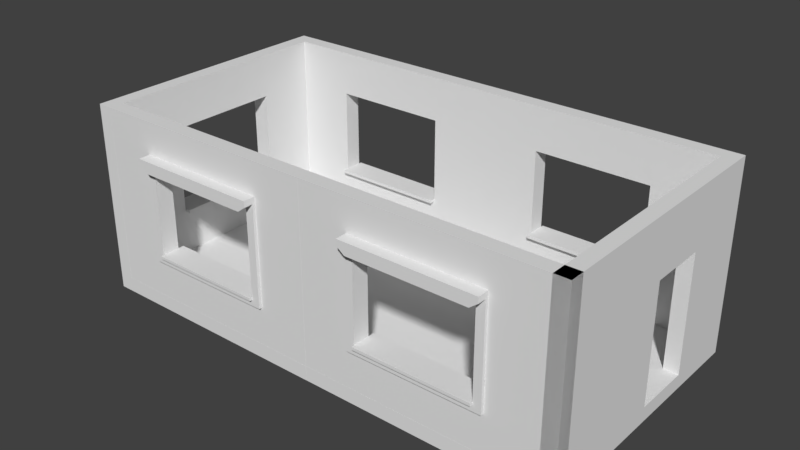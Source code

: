 # Source: RoomTest.blend  (saved by Blender 2.78.0; exported with 4.5.12 LTS)
import bpy
from mathutils import Matrix  # noqa: F401  (used for matrix-valued properties, if any)

bpy.ops.wm.read_factory_settings(use_empty=True)
scene = bpy.context.scene
scene.name = 'Scene'

# ---- collections
col_collection_1 = bpy.data.collections.new('Collection 1'); scene.collection.children.link(col_collection_1)

# ---- world
world_world = bpy.data.worlds.new('World'); scene.world = world_world
world_world.color = (0.05088, 0.05088, 0.05088)
world_world.use_sun_shadow = False
world_world.sun_shadow_jitter_overblur = 0.0
world_world.cycles.sampling_method = 'MANUAL'

# ---- meshes
me_cube_012 = bpy.data.meshes.new('Cube.012')
me_cube_012.from_pydata([(0.0, 0.0, 0.0), (0.0, 0.0, 0.25), (0.0, 4.0, 0.0), (0.0, 4.0, 0.25), (0.25, 0.0, 0.0), (0.25, 0.0, 0.25), (0.25, 4.0, 0.0), (0.25, 4.0, 0.25)], [], [(0, 1, 3, 2), (2, 3, 7, 6), (6, 7, 5, 4), (4, 5, 1, 0), (2, 6, 4, 0), (7, 3, 1, 5)])
me_cube_012.use_remesh_preserve_volume = False
me_cube_012.use_remesh_preserve_attributes = False
me_cube_012.use_mirror_vertex_groups = False
me_cube_012.update()
me_cube_011 = bpy.data.meshes.new('Cube.011')
me_cube_011.from_pydata([(0.0, 0.0, 0.0), (0.0, 0.0, 0.25), (0.0, 4.0, 0.0), (0.0, 4.0, 0.25), (0.25, 0.0, 0.0), (0.25, 0.0, 0.25), (0.25, 4.0, 0.0), (0.25, 4.0, 0.25)], [], [(0, 1, 3, 2), (2, 3, 7, 6), (6, 7, 5, 4), (4, 5, 1, 0), (2, 6, 4, 0), (7, 3, 1, 5)])
me_cube_011.use_remesh_preserve_volume = False
me_cube_011.use_remesh_preserve_attributes = False
me_cube_011.use_mirror_vertex_groups = False
me_cube_011.update()
me_cube_008 = bpy.data.meshes.new('Cube.008')
me_cube_008.from_pydata([(0.0, 0.0, 0.0), (0.0, 0.0, 0.25), (0.0, 4.0, 0.0), (0.0, 4.0, 0.25), (0.25, 0.0, 0.0), (0.25, 0.0, 0.25), (0.25, 4.0, 0.0), (0.25, 4.0, 0.25)], [], [(0, 1, 3, 2), (2, 3, 7, 6), (6, 7, 5, 4), (4, 5, 1, 0), (2, 6, 4, 0), (7, 3, 1, 5)])
me_cube_008.use_remesh_preserve_volume = False
me_cube_008.use_remesh_preserve_attributes = False
me_cube_008.use_mirror_vertex_groups = False
me_cube_008.update()
me_cube_007 = bpy.data.meshes.new('Cube.007')
me_cube_007.from_pydata([(0.0, 0.0, 0.0), (0.0, 0.0, 0.25), (0.0, 4.0, 0.0), (0.0, 4.0, 0.25), (0.25, 0.0, 0.0), (0.25, 0.0, 0.25), (0.25, 4.0, 0.0), (0.25, 4.0, 0.25)], [], [(0, 1, 3, 2), (2, 3, 7, 6), (6, 7, 5, 4), (4, 5, 1, 0), (2, 6, 4, 0), (7, 3, 1, 5)])
me_cube_007.use_remesh_preserve_volume = False
me_cube_007.use_remesh_preserve_attributes = False
me_cube_007.use_mirror_vertex_groups = False
me_cube_007.update()
me_cube_006 = bpy.data.meshes.new('Cube.006')
me_cube_006.from_pydata([(0.0, 0.0, 0.0), (0.0, 0.0, 0.25), (0.0, 4.0, 0.0), (0.0, 4.0, 0.25), (0.25, 0.0, 0.0), (0.25, 0.0, 0.25), (0.25, 4.0, 0.0), (0.25, 4.0, 0.25)], [], [(0, 1, 3, 2), (2, 3, 7, 6), (6, 7, 5, 4), (4, 5, 1, 0), (2, 6, 4, 0), (7, 3, 1, 5)])
me_cube_006.use_remesh_preserve_volume = False
me_cube_006.use_remesh_preserve_attributes = False
me_cube_006.use_mirror_vertex_groups = False
me_cube_006.update()
me_cube_005 = bpy.data.meshes.new('Cube.005')
me_cube_005.from_pydata([(0.0, 0.0, 0.0), (0.0, 0.0, 0.25), (0.0, 0.25, 0.0), (0.0, 0.25, 0.25), (0.25, 0.0, 0.0), (0.25, 0.0, 0.25), (0.25, 0.25, 0.0), (0.25, 0.25, 0.25), (0.0, 0.0, 3.0), (0.0, 0.25, 3.0), (0.25, 0.25, 3.0), (0.25, 0.0, 3.0), (0.0, 0.25, -0.25), (0.0, 0.0, -0.25), (0.25, 0.25, -0.25), (0.25, 0.0, -0.25)], [], [(0, 1, 3, 2), (2, 3, 7, 6), (6, 7, 5, 4), (4, 5, 1, 0), (6, 4, 15, 14), (7, 3, 9, 10), (10, 9, 8, 11), (5, 7, 10, 11), (3, 1, 8, 9), (1, 5, 11, 8), (12, 14, 15, 13), (4, 0, 13, 15), (2, 6, 14, 12), (0, 2, 12, 13)])
me_cube_005.use_remesh_preserve_volume = False
me_cube_005.use_remesh_preserve_attributes = False
me_cube_005.use_mirror_vertex_groups = False
me_cube_005.update()
me_cube_004 = bpy.data.meshes.new('Cube.004')
me_cube_004.from_pydata([(0.0, 0.0, 0.0), (0.0, 0.0, 0.25), (0.0, 0.25, 0.0), (0.0, 0.25, 0.25), (0.25, 0.0, 0.0), (0.25, 0.0, 0.25), (0.25, 0.25, 0.0), (0.25, 0.25, 0.25), (0.0, 0.0, 3.0), (0.0, 0.25, 3.0), (0.25, 0.25, 3.0), (0.25, 0.0, 3.0), (0.0, 0.25, -0.25), (0.0, 0.0, -0.25), (0.25, 0.25, -0.25), (0.25, 0.0, -0.25)], [], [(0, 1, 3, 2), (2, 3, 7, 6), (6, 7, 5, 4), (4, 5, 1, 0), (6, 4, 15, 14), (7, 3, 9, 10), (10, 9, 8, 11), (5, 7, 10, 11), (3, 1, 8, 9), (1, 5, 11, 8), (12, 14, 15, 13), (4, 0, 13, 15), (2, 6, 14, 12), (0, 2, 12, 13)])
me_cube_004.use_remesh_preserve_volume = False
me_cube_004.use_remesh_preserve_attributes = False
me_cube_004.use_mirror_vertex_groups = False
me_cube_004.update()
me_cube_003 = bpy.data.meshes.new('Cube.003')
me_cube_003.from_pydata([(0.0, 0.0, 0.0), (0.0, 0.0, 0.25), (0.0, 0.25, 0.0), (0.0, 0.25, 0.25), (0.25, 0.0, 0.0), (0.25, 0.0, 0.25), (0.25, 0.25, 0.0), (0.25, 0.25, 0.25), (0.0, 0.0, 3.0), (0.0, 0.25, 3.0), (0.25, 0.25, 3.0), (0.25, 0.0, 3.0), (0.0, 0.25, -0.25), (0.0, 0.0, -0.25), (0.25, 0.25, -0.25), (0.25, 0.0, -0.25)], [], [(0, 1, 3, 2), (2, 3, 7, 6), (6, 7, 5, 4), (4, 5, 1, 0), (6, 4, 15, 14), (7, 3, 9, 10), (10, 9, 8, 11), (5, 7, 10, 11), (3, 1, 8, 9), (1, 5, 11, 8), (12, 14, 15, 13), (4, 0, 13, 15), (2, 6, 14, 12), (0, 2, 12, 13)])
me_cube_003.use_remesh_preserve_volume = False
me_cube_003.use_remesh_preserve_attributes = False
me_cube_003.use_mirror_vertex_groups = False
me_cube_003.update()
me_cube_002 = bpy.data.meshes.new('Cube.002')
me_cube_002.from_pydata([(0.0, 0.0, 0.0), (0.0, 0.0, 0.25), (0.0, 0.25, 0.0), (0.0, 0.25, 0.25), (0.25, 0.0, 0.0), (0.25, 0.0, 0.25), (0.25, 0.25, 0.0), (0.25, 0.25, 0.25), (0.0, 0.0, 3.0), (0.0, 0.25, 3.0), (0.25, 0.25, 3.0), (0.25, 0.0, 3.0), (0.0, 0.25, -0.25), (0.0, 0.0, -0.25), (0.25, 0.25, -0.25), (0.25, 0.0, -0.25)], [], [(0, 1, 3, 2), (2, 3, 7, 6), (6, 7, 5, 4), (4, 5, 1, 0), (6, 4, 15, 14), (7, 3, 9, 10), (10, 9, 8, 11), (5, 7, 10, 11), (3, 1, 8, 9), (1, 5, 11, 8), (12, 14, 15, 13), (4, 0, 13, 15), (2, 6, 14, 12), (0, 2, 12, 13)])
me_cube_002.use_remesh_preserve_volume = False
me_cube_002.use_remesh_preserve_attributes = False
me_cube_002.use_mirror_vertex_groups = False
me_cube_002.update()
me_cube_001 = bpy.data.meshes.new('Cube.001')
me_cube_001.from_pydata([(0.0, 0.0, 0.0), (0.0, 0.0, 0.25), (0.0, 0.25, 0.0), (0.0, 0.25, 0.25), (0.25, 0.0, 0.0), (0.25, 0.0, 0.25), (0.25, 0.25, 0.0), (0.25, 0.25, 0.25), (0.0, 0.0, 3.0), (0.0, 0.25, 3.0), (0.25, 0.25, 3.0), (0.25, 0.0, 3.0), (0.0, 0.25, -0.25), (0.0, 0.0, -0.25), (0.25, 0.25, -0.25), (0.25, 0.0, -0.25)], [], [(0, 1, 3, 2), (2, 3, 7, 6), (6, 7, 5, 4), (4, 5, 1, 0), (6, 4, 15, 14), (7, 3, 9, 10), (10, 9, 8, 11), (5, 7, 10, 11), (3, 1, 8, 9), (1, 5, 11, 8), (12, 14, 15, 13), (4, 0, 13, 15), (2, 6, 14, 12), (0, 2, 12, 13)])
me_cube_001.use_remesh_preserve_volume = False
me_cube_001.use_remesh_preserve_attributes = False
me_cube_001.use_mirror_vertex_groups = False
me_cube_001.update()
me_cube_009 = bpy.data.meshes.new('Cube.009')
me_cube_009.from_pydata([(0.0, 0.0, 0.0), (0.0, 0.0, 0.25), (0.0, 4.0, 0.0), (0.0, 4.0, 0.25), (0.25, 0.0, 0.0), (0.25, 0.0, 0.25), (0.25, 4.0, 0.0), (0.25, 4.0, 0.25)], [], [(0, 1, 3, 2), (2, 3, 7, 6), (6, 7, 5, 4), (4, 5, 1, 0), (2, 6, 4, 0), (7, 3, 1, 5)])
me_cube_009.use_remesh_preserve_volume = False
me_cube_009.use_remesh_preserve_attributes = False
me_cube_009.use_mirror_vertex_groups = False
me_cube_009.update()
me_vert_013 = bpy.data.meshes.new('Vert.013')
me_vert_013.from_pydata([(0.0, 0.0, 0.0), (0.0, -4.0, 0.0), (-3.0, -4.0, 0.0), (-3.0, 0.0, 0.0), (0.0, -1.0, 0.0), (0.0, -2.0, 0.0), (0.0, -3.0, 0.0), (-3.0, -3.0, 0.0), (-3.0, -2.0, 0.0), (-3.0, -1.0, 0.0), (-0.75, -4.0, 0.0), (-1.5, -4.0, 0.0), (-2.25, -4.0, 0.0), (-2.25, 0.0, 0.0), (-1.5, 0.0, 0.0), (-0.75, 0.0, 0.0), (-0.75, -1.0, 0.0), (-0.75, -2.0, 0.0), (-0.75, -3.0, 0.0), (-1.5, -1.0, 0.0), (0.0, -3.0, 0.25), (-1.5, -3.0, 0.0), (-2.25, -1.0, 0.0), (-2.25, -2.0, 0.0), (-2.25, -3.0, 0.0), (0.0, -4.0, 0.25), (-3.0, -1.0, 0.25), (-3.0, 0.0, 0.25), (-2.25, -4.0, 0.25), (-3.0, -4.0, 0.25), (-0.75, 0.0, 0.25), (0.0, 0.0, 0.25), (0.0, -1.0, 0.25), (0.0, -2.0, 0.25), (-3.0, -3.0, 0.25), (-3.0, -2.0, 0.25), (-0.75, -4.0, 0.25), (-1.5, -4.0, 0.25), (-2.25, 0.0, 0.25), (-1.5, 0.0, 0.25), (-0.75, -3.0, 0.25), (-0.75, -1.0, 0.25), (-0.75, -2.0, 0.25), (-1.5, -3.0, 0.25), (-1.5, -1.0, 0.25), (-2.25, -3.0, 0.25), (-2.25, -1.0, 0.25), (-2.25, -2.0, 0.25), (-0.6451, -3.14, 0.25), (-0.6451, -0.8601, 0.25), (-0.6451, -2.0, 0.25), (-1.5, -3.14, 0.25), (-1.5, -0.8601, 0.25), (-2.355, -3.14, 0.25), (-2.355, -0.8601, 0.25), (-2.355, -2.0, 0.25), (-0.6451, -3.14, 0.3), (-0.6451, -0.8601, 0.3), (-0.6451, -2.0, 0.3), (-1.5, -3.14, 0.3), (-1.5, -0.8601, 0.3), (-2.355, -3.14, 0.3), (-2.355, -0.8601, 0.3), (-2.355, -2.0, 0.3), (-0.75, -3.0, 0.3), (-0.75, -1.0, 0.3), (-2.25, -3.0, 0.3), (-2.25, -1.0, 0.3), (-0.8, -1.0, 0.0), (-0.8, -2.0, 0.0), (-0.8, -3.0, 0.0), (-0.8, -1.0, 0.25), (-0.8, -2.0, 0.25), (-0.8, -3.0, 0.25), (-0.75, -1.0, 0.35), (-0.75, -2.0, 0.35), (-0.75, -3.0, 0.35), (-0.8, -2.0, 0.35), (-0.8, -1.0, 0.35), (-0.8, -3.0, 0.35), (-0.75, -1.0, -0.1), (-0.75, -2.0, -0.1), (-0.75, -3.0, -0.1), (-0.8, -1.0, -0.1), (-0.8, -2.0, -0.1), (-0.8, -3.0, -0.1), (-2.355, -3.14, 0.45), (-2.25, -3.0, 0.45), (-2.355, -0.8601, 0.45), (-2.25, -1.0, 0.45), (-2.455, -0.8601, 0.25), (-2.455, -2.0, 0.25), (-2.455, -3.14, 0.25), (-2.455, -2.0, 0.3), (-2.455, -3.14, 0.3), (-2.455, -0.8601, 0.3), (-2.455, -3.14, 0.45), (-2.455, -0.8601, 0.45)], [(47, 55), (51, 43), (50, 42), (44, 52)], [(24, 12, 2, 7), (6, 1, 10, 18), (18, 10, 11, 21), (21, 11, 12, 24), (0, 4, 16, 15), (4, 5, 17, 16), (5, 6, 18, 17), (15, 16, 19, 14), (43, 45, 28, 37), (40, 43, 37, 36), (14, 19, 22, 13), (20, 40, 36, 25), (45, 34, 29, 28), (13, 22, 9, 3), (22, 23, 8, 9), (23, 24, 7, 8), (31, 30, 41, 32), (32, 41, 42, 33), (33, 42, 40, 20), (30, 39, 44, 41), (39, 38, 46, 44), (38, 27, 26, 46), (46, 26, 35, 47), (47, 35, 34, 45), (19, 16, 41, 44), (9, 8, 35, 26), (2, 12, 28, 29), (10, 1, 25, 36), (0, 15, 30, 31), (18, 40, 73, 70), (18, 21, 43, 40), (11, 10, 36, 37), (23, 22, 46, 47), (4, 0, 31, 32), (40, 42, 75, 76), (22, 19, 44, 46), (12, 11, 37, 28), (24, 23, 47, 45), (5, 4, 32, 33), (13, 3, 27, 38), (6, 5, 33, 20), (21, 24, 45, 43), (14, 13, 38, 39), (7, 2, 29, 34), (1, 6, 20, 25), (15, 14, 39, 30), (8, 7, 34, 35), (3, 9, 26, 27), (63, 62, 95, 93), (50, 49, 57, 58), (52, 54, 62, 60), (49, 52, 60, 57), (53, 61, 94, 92), (48, 50, 58, 56), (51, 59, 61, 53), (48, 56, 59, 51), (45, 46, 67, 66), (66, 64, 40, 45), (64, 65, 41, 40), (67, 46, 41, 65), (88, 62, 95, 97), (65, 57, 62, 67), (57, 65, 64, 56), (61, 56, 64, 66), (68, 69, 72, 71), (69, 70, 73, 72), (68, 16, 80, 83), (72, 73, 79, 77), (70, 69, 84, 85), (41, 16, 68, 71), (76, 75, 77, 79), (75, 74, 78, 77), (71, 72, 77, 78), (41, 71, 78, 74), (42, 41, 74, 75), (73, 40, 76, 79), (80, 81, 84, 83), (81, 82, 85, 84), (18, 70, 85, 82), (16, 17, 81, 80), (69, 68, 83, 84), (17, 18, 82, 81), (88, 86, 87, 89), (67, 62, 88, 89), (61, 66, 87, 86), (66, 67, 89, 87), (91, 93, 95, 90), (92, 94, 93, 91), (95, 94, 96, 97), (61, 63, 93, 94), (54, 55, 91, 90), (86, 88, 97, 96), (62, 54, 90, 95), (62, 61, 94, 95), (61, 86, 96, 94), (55, 53, 92, 91)])
me_vert_013.use_remesh_preserve_volume = False
me_vert_013.use_remesh_preserve_attributes = False
me_vert_013.use_mirror_vertex_groups = False
me_vert_013.update()
me_vert_012 = bpy.data.meshes.new('Vert.012')
me_vert_012.from_pydata([(0.0, 0.0, 0.0), (0.0, -4.0, 0.0), (-3.0, -4.0, 0.0), (-3.0, 0.0, 0.0), (0.0, -1.0, 0.0), (0.0, -2.0, 0.0), (0.0, -3.0, 0.0), (-3.0, -3.0, 0.0), (-3.0, -2.0, 0.0), (-3.0, -1.0, 0.0), (-0.75, -4.0, 0.0), (-1.5, -4.0, 0.0), (-2.25, -4.0, 0.0), (-2.25, 0.0, 0.0), (-1.5, 0.0, 0.0), (-0.75, 0.0, 0.0), (-0.75, -1.0, 0.0), (-0.75, -2.0, 0.0), (-0.75, -3.0, 0.0), (-1.5, -1.0, 0.0), (0.0, -3.0, 0.25), (-1.5, -3.0, 0.0), (-2.25, -1.0, 0.0), (-2.25, -2.0, 0.0), (-2.25, -3.0, 0.0), (0.0, -4.0, 0.25), (-3.0, -1.0, 0.25), (-3.0, 0.0, 0.25), (-2.25, -4.0, 0.25), (-3.0, -4.0, 0.25), (-0.75, 0.0, 0.25), (0.0, 0.0, 0.25), (0.0, -1.0, 0.25), (0.0, -2.0, 0.25), (-3.0, -3.0, 0.25), (-3.0, -2.0, 0.25), (-0.75, -4.0, 0.25), (-1.5, -4.0, 0.25), (-2.25, 0.0, 0.25), (-1.5, 0.0, 0.25), (-0.75, -3.0, 0.25), (-0.75, -1.0, 0.25), (-0.75, -2.0, 0.25), (-1.5, -3.0, 0.25), (-1.5, -1.0, 0.25), (-2.25, -3.0, 0.25), (-2.25, -1.0, 0.25), (-2.25, -2.0, 0.25), (-0.6451, -3.14, 0.25), (-0.6451, -0.8601, 0.25), (-0.6451, -2.0, 0.25), (-1.5, -3.14, 0.25), (-1.5, -0.8601, 0.25), (-2.355, -3.14, 0.25), (-2.355, -0.8601, 0.25), (-2.355, -2.0, 0.25), (-0.6451, -3.14, 0.3), (-0.6451, -0.8601, 0.3), (-0.6451, -2.0, 0.3), (-1.5, -3.14, 0.3), (-1.5, -0.8601, 0.3), (-2.355, -3.14, 0.3), (-2.355, -0.8601, 0.3), (-2.355, -2.0, 0.3), (-0.75, -3.0, 0.3), (-0.75, -1.0, 0.3), (-2.25, -3.0, 0.3), (-2.25, -1.0, 0.3), (-0.8, -1.0, 0.0), (-0.8, -2.0, 0.0), (-0.8, -3.0, 0.0), (-0.8, -1.0, 0.25), (-0.8, -2.0, 0.25), (-0.8, -3.0, 0.25), (-0.75, -1.0, 0.35), (-0.75, -2.0, 0.35), (-0.75, -3.0, 0.35), (-0.8, -2.0, 0.35), (-0.8, -1.0, 0.35), (-0.8, -3.0, 0.35), (-0.75, -1.0, -0.1), (-0.75, -2.0, -0.1), (-0.75, -3.0, -0.1), (-0.8, -1.0, -0.1), (-0.8, -2.0, -0.1), (-0.8, -3.0, -0.1), (-2.355, -3.14, 0.45), (-2.25, -3.0, 0.45), (-2.355, -0.8601, 0.45), (-2.25, -1.0, 0.45), (-2.455, -0.8601, 0.25), (-2.455, -2.0, 0.25), (-2.455, -3.14, 0.25), (-2.455, -2.0, 0.3), (-2.455, -3.14, 0.3), (-2.455, -0.8601, 0.3), (-2.455, -3.14, 0.45), (-2.455, -0.8601, 0.45)], [(47, 55), (51, 43), (50, 42), (44, 52)], [(24, 12, 2, 7), (6, 1, 10, 18), (18, 10, 11, 21), (21, 11, 12, 24), (0, 4, 16, 15), (4, 5, 17, 16), (5, 6, 18, 17), (15, 16, 19, 14), (43, 45, 28, 37), (40, 43, 37, 36), (14, 19, 22, 13), (20, 40, 36, 25), (45, 34, 29, 28), (13, 22, 9, 3), (22, 23, 8, 9), (23, 24, 7, 8), (31, 30, 41, 32), (32, 41, 42, 33), (33, 42, 40, 20), (30, 39, 44, 41), (39, 38, 46, 44), (38, 27, 26, 46), (46, 26, 35, 47), (47, 35, 34, 45), (19, 16, 41, 44), (9, 8, 35, 26), (2, 12, 28, 29), (10, 1, 25, 36), (0, 15, 30, 31), (18, 40, 73, 70), (18, 21, 43, 40), (11, 10, 36, 37), (23, 22, 46, 47), (4, 0, 31, 32), (40, 42, 75, 76), (22, 19, 44, 46), (12, 11, 37, 28), (24, 23, 47, 45), (5, 4, 32, 33), (13, 3, 27, 38), (6, 5, 33, 20), (21, 24, 45, 43), (14, 13, 38, 39), (7, 2, 29, 34), (1, 6, 20, 25), (15, 14, 39, 30), (8, 7, 34, 35), (3, 9, 26, 27), (63, 62, 95, 93), (50, 49, 57, 58), (52, 54, 62, 60), (49, 52, 60, 57), (53, 61, 94, 92), (48, 50, 58, 56), (51, 59, 61, 53), (48, 56, 59, 51), (45, 46, 67, 66), (66, 64, 40, 45), (64, 65, 41, 40), (67, 46, 41, 65), (88, 62, 95, 97), (65, 57, 62, 67), (57, 65, 64, 56), (61, 56, 64, 66), (68, 69, 72, 71), (69, 70, 73, 72), (68, 16, 80, 83), (72, 73, 79, 77), (70, 69, 84, 85), (41, 16, 68, 71), (76, 75, 77, 79), (75, 74, 78, 77), (71, 72, 77, 78), (41, 71, 78, 74), (42, 41, 74, 75), (73, 40, 76, 79), (80, 81, 84, 83), (81, 82, 85, 84), (18, 70, 85, 82), (16, 17, 81, 80), (69, 68, 83, 84), (17, 18, 82, 81), (88, 86, 87, 89), (67, 62, 88, 89), (61, 66, 87, 86), (66, 67, 89, 87), (91, 93, 95, 90), (92, 94, 93, 91), (95, 94, 96, 97), (61, 63, 93, 94), (54, 55, 91, 90), (86, 88, 97, 96), (62, 54, 90, 95), (62, 61, 94, 95), (61, 86, 96, 94), (55, 53, 92, 91)])
me_vert_012.use_remesh_preserve_volume = False
me_vert_012.use_remesh_preserve_attributes = False
me_vert_012.use_mirror_vertex_groups = False
me_vert_012.update()
me_vert_011 = bpy.data.meshes.new('Vert.011')
me_vert_011.from_pydata([(0.0, 0.0, 0.0), (0.0, -4.0, 0.0), (-3.0, -4.0, 0.0), (-3.0, 0.0, 0.0), (0.0, -1.0, 0.0), (0.0, -2.0, 0.0), (0.0, -3.0, 0.0), (-3.0, -3.0, 0.0), (-3.0, -2.0, 0.0), (-3.0, -1.0, 0.0), (-0.75, -4.0, 0.0), (-1.5, -4.0, 0.0), (-2.25, -4.0, 0.0), (-2.25, 0.0, 0.0), (-1.5, 0.0, 0.0), (-0.75, 0.0, 0.0), (-0.75, -1.0, 0.0), (-0.75, -2.0, 0.0), (-0.75, -3.0, 0.0), (-1.5, -1.0, 0.0), (0.0, -3.0, 0.25), (-1.5, -3.0, 0.0), (-2.25, -1.0, 0.0), (-2.25, -2.0, 0.0), (-2.25, -3.0, 0.0), (0.0, -4.0, 0.25), (-3.0, -1.0, 0.25), (-3.0, 0.0, 0.25), (-2.25, -4.0, 0.25), (-3.0, -4.0, 0.25), (-0.75, 0.0, 0.25), (0.0, 0.0, 0.25), (0.0, -1.0, 0.25), (0.0, -2.0, 0.25), (-3.0, -3.0, 0.25), (-3.0, -2.0, 0.25), (-0.75, -4.0, 0.25), (-1.5, -4.0, 0.25), (-2.25, 0.0, 0.25), (-1.5, 0.0, 0.25), (-0.75, -3.0, 0.25), (-0.75, -1.0, 0.25), (-0.75, -2.0, 0.25), (-1.5, -3.0, 0.25), (-1.5, -1.0, 0.25), (-2.25, -3.0, 0.25), (-2.25, -1.0, 0.25), (-2.25, -2.0, 0.25), (-0.6451, -3.14, 0.25), (-0.6451, -0.8601, 0.25), (-0.6451, -2.0, 0.25), (-1.5, -3.14, 0.25), (-1.5, -0.8601, 0.25), (-2.355, -3.14, 0.25), (-2.355, -0.8601, 0.25), (-2.355, -2.0, 0.25), (-0.6451, -3.14, 0.3), (-0.6451, -0.8601, 0.3), (-0.6451, -2.0, 0.3), (-1.5, -3.14, 0.3), (-1.5, -0.8601, 0.3), (-2.355, -3.14, 0.3), (-2.355, -0.8601, 0.3), (-2.355, -2.0, 0.3), (-0.75, -3.0, 0.3), (-0.75, -1.0, 0.3), (-2.25, -3.0, 0.3), (-2.25, -1.0, 0.3), (-0.8, -1.0, 0.0), (-0.8, -2.0, 0.0), (-0.8, -3.0, 0.0), (-0.8, -1.0, 0.25), (-0.8, -2.0, 0.25), (-0.8, -3.0, 0.25), (-0.75, -1.0, 0.35), (-0.75, -2.0, 0.35), (-0.75, -3.0, 0.35), (-0.8, -2.0, 0.35), (-0.8, -1.0, 0.35), (-0.8, -3.0, 0.35), (-0.75, -1.0, -0.1), (-0.75, -2.0, -0.1), (-0.75, -3.0, -0.1), (-0.8, -1.0, -0.1), (-0.8, -2.0, -0.1), (-0.8, -3.0, -0.1), (-2.355, -3.14, 0.45), (-2.25, -3.0, 0.45), (-2.355, -0.8601, 0.45), (-2.25, -1.0, 0.45), (-2.455, -0.8601, 0.25), (-2.455, -2.0, 0.25), (-2.455, -3.14, 0.25), (-2.455, -2.0, 0.3), (-2.455, -3.14, 0.3), (-2.455, -0.8601, 0.3), (-2.455, -3.14, 0.45), (-2.455, -0.8601, 0.45)], [(47, 55), (51, 43), (50, 42), (44, 52)], [(24, 12, 2, 7), (6, 1, 10, 18), (18, 10, 11, 21), (21, 11, 12, 24), (0, 4, 16, 15), (4, 5, 17, 16), (5, 6, 18, 17), (15, 16, 19, 14), (43, 45, 28, 37), (40, 43, 37, 36), (14, 19, 22, 13), (20, 40, 36, 25), (45, 34, 29, 28), (13, 22, 9, 3), (22, 23, 8, 9), (23, 24, 7, 8), (31, 30, 41, 32), (32, 41, 42, 33), (33, 42, 40, 20), (30, 39, 44, 41), (39, 38, 46, 44), (38, 27, 26, 46), (46, 26, 35, 47), (47, 35, 34, 45), (19, 16, 41, 44), (9, 8, 35, 26), (2, 12, 28, 29), (10, 1, 25, 36), (0, 15, 30, 31), (18, 40, 73, 70), (18, 21, 43, 40), (11, 10, 36, 37), (23, 22, 46, 47), (4, 0, 31, 32), (40, 42, 75, 76), (22, 19, 44, 46), (12, 11, 37, 28), (24, 23, 47, 45), (5, 4, 32, 33), (13, 3, 27, 38), (6, 5, 33, 20), (21, 24, 45, 43), (14, 13, 38, 39), (7, 2, 29, 34), (1, 6, 20, 25), (15, 14, 39, 30), (8, 7, 34, 35), (3, 9, 26, 27), (63, 62, 95, 93), (50, 49, 57, 58), (52, 54, 62, 60), (49, 52, 60, 57), (53, 61, 94, 92), (48, 50, 58, 56), (51, 59, 61, 53), (48, 56, 59, 51), (45, 46, 67, 66), (66, 64, 40, 45), (64, 65, 41, 40), (67, 46, 41, 65), (88, 62, 95, 97), (65, 57, 62, 67), (57, 65, 64, 56), (61, 56, 64, 66), (68, 69, 72, 71), (69, 70, 73, 72), (68, 16, 80, 83), (72, 73, 79, 77), (70, 69, 84, 85), (41, 16, 68, 71), (76, 75, 77, 79), (75, 74, 78, 77), (71, 72, 77, 78), (41, 71, 78, 74), (42, 41, 74, 75), (73, 40, 76, 79), (80, 81, 84, 83), (81, 82, 85, 84), (18, 70, 85, 82), (16, 17, 81, 80), (69, 68, 83, 84), (17, 18, 82, 81), (88, 86, 87, 89), (67, 62, 88, 89), (61, 66, 87, 86), (66, 67, 89, 87), (91, 93, 95, 90), (92, 94, 93, 91), (95, 94, 96, 97), (61, 63, 93, 94), (54, 55, 91, 90), (86, 88, 97, 96), (62, 54, 90, 95), (62, 61, 94, 95), (61, 86, 96, 94), (55, 53, 92, 91)])
me_vert_011.use_remesh_preserve_volume = False
me_vert_011.use_remesh_preserve_attributes = False
me_vert_011.use_mirror_vertex_groups = False
me_vert_011.update()
me_vert_010 = bpy.data.meshes.new('Vert.010')
me_vert_010.from_pydata([(0.0, 0.0, 0.0), (0.0, -4.0, 0.0), (-3.0, -4.0, 0.0), (-3.0, 0.0, 0.0), (0.0, -1.0, 0.0), (0.0, -2.0, 0.0), (0.0, -3.0, 0.0), (-3.0, -3.0, 0.0), (-3.0, -2.0, 0.0), (-3.0, -1.0, 0.0), (-0.75, -4.0, 0.0), (-1.5, -4.0, 0.0), (-2.25, -4.0, 0.0), (-2.25, 0.0, 0.0), (-1.5, 0.0, 0.0), (-0.75, 0.0, 0.0), (-0.75, -1.0, 0.0), (-0.75, -2.0, 0.0), (-0.75, -3.0, 0.0), (-1.5, -1.0, 0.0), (0.0, -3.0, 0.25), (-1.5, -3.0, 0.0), (-2.25, -1.0, 0.0), (-2.25, -2.0, 0.0), (-2.25, -3.0, 0.0), (0.0, -4.0, 0.25), (-3.0, -1.0, 0.25), (-3.0, 0.0, 0.25), (-2.25, -4.0, 0.25), (-3.0, -4.0, 0.25), (-0.75, 0.0, 0.25), (0.0, 0.0, 0.25), (0.0, -1.0, 0.25), (0.0, -2.0, 0.25), (-3.0, -3.0, 0.25), (-3.0, -2.0, 0.25), (-0.75, -4.0, 0.25), (-1.5, -4.0, 0.25), (-2.25, 0.0, 0.25), (-1.5, 0.0, 0.25), (-0.75, -3.0, 0.25), (-0.75, -1.0, 0.25), (-0.75, -2.0, 0.25), (-1.5, -3.0, 0.25), (-1.5, -1.0, 0.25), (-2.25, -3.0, 0.25), (-2.25, -1.0, 0.25), (-2.25, -2.0, 0.25), (-0.6451, -3.14, 0.25), (-0.6451, -0.8601, 0.25), (-0.6451, -2.0, 0.25), (-1.5, -3.14, 0.25), (-1.5, -0.8601, 0.25), (-2.355, -3.14, 0.25), (-2.355, -0.8601, 0.25), (-2.355, -2.0, 0.25), (-0.6451, -3.14, 0.3), (-0.6451, -0.8601, 0.3), (-0.6451, -2.0, 0.3), (-1.5, -3.14, 0.3), (-1.5, -0.8601, 0.3), (-2.355, -3.14, 0.3), (-2.355, -0.8601, 0.3), (-2.355, -2.0, 0.3), (-0.75, -3.0, 0.3), (-0.75, -1.0, 0.3), (-2.25, -3.0, 0.3), (-2.25, -1.0, 0.3), (-0.8, -1.0, 0.0), (-0.8, -2.0, 0.0), (-0.8, -3.0, 0.0), (-0.8, -1.0, 0.25), (-0.8, -2.0, 0.25), (-0.8, -3.0, 0.25), (-0.75, -1.0, 0.35), (-0.75, -2.0, 0.35), (-0.75, -3.0, 0.35), (-0.8, -2.0, 0.35), (-0.8, -1.0, 0.35), (-0.8, -3.0, 0.35), (-0.75, -1.0, -0.1), (-0.75, -2.0, -0.1), (-0.75, -3.0, -0.1), (-0.8, -1.0, -0.1), (-0.8, -2.0, -0.1), (-0.8, -3.0, -0.1), (-2.355, -3.14, 0.45), (-2.25, -3.0, 0.45), (-2.355, -0.8601, 0.45), (-2.25, -1.0, 0.45), (-2.455, -0.8601, 0.25), (-2.455, -2.0, 0.25), (-2.455, -3.14, 0.25), (-2.455, -2.0, 0.3), (-2.455, -3.14, 0.3), (-2.455, -0.8601, 0.3), (-2.455, -3.14, 0.45), (-2.455, -0.8601, 0.45)], [(47, 55), (51, 43), (50, 42), (44, 52)], [(24, 12, 2, 7), (6, 1, 10, 18), (18, 10, 11, 21), (21, 11, 12, 24), (0, 4, 16, 15), (4, 5, 17, 16), (5, 6, 18, 17), (15, 16, 19, 14), (43, 45, 28, 37), (40, 43, 37, 36), (14, 19, 22, 13), (20, 40, 36, 25), (45, 34, 29, 28), (13, 22, 9, 3), (22, 23, 8, 9), (23, 24, 7, 8), (31, 30, 41, 32), (32, 41, 42, 33), (33, 42, 40, 20), (30, 39, 44, 41), (39, 38, 46, 44), (38, 27, 26, 46), (46, 26, 35, 47), (47, 35, 34, 45), (19, 16, 41, 44), (9, 8, 35, 26), (2, 12, 28, 29), (10, 1, 25, 36), (0, 15, 30, 31), (18, 40, 73, 70), (18, 21, 43, 40), (11, 10, 36, 37), (23, 22, 46, 47), (4, 0, 31, 32), (40, 42, 75, 76), (22, 19, 44, 46), (12, 11, 37, 28), (24, 23, 47, 45), (5, 4, 32, 33), (13, 3, 27, 38), (6, 5, 33, 20), (21, 24, 45, 43), (14, 13, 38, 39), (7, 2, 29, 34), (1, 6, 20, 25), (15, 14, 39, 30), (8, 7, 34, 35), (3, 9, 26, 27), (63, 62, 95, 93), (50, 49, 57, 58), (52, 54, 62, 60), (49, 52, 60, 57), (53, 61, 94, 92), (48, 50, 58, 56), (51, 59, 61, 53), (48, 56, 59, 51), (45, 46, 67, 66), (66, 64, 40, 45), (64, 65, 41, 40), (67, 46, 41, 65), (88, 62, 95, 97), (65, 57, 62, 67), (57, 65, 64, 56), (61, 56, 64, 66), (68, 69, 72, 71), (69, 70, 73, 72), (68, 16, 80, 83), (72, 73, 79, 77), (70, 69, 84, 85), (41, 16, 68, 71), (76, 75, 77, 79), (75, 74, 78, 77), (71, 72, 77, 78), (41, 71, 78, 74), (42, 41, 74, 75), (73, 40, 76, 79), (80, 81, 84, 83), (81, 82, 85, 84), (18, 70, 85, 82), (16, 17, 81, 80), (69, 68, 83, 84), (17, 18, 82, 81), (88, 86, 87, 89), (67, 62, 88, 89), (61, 66, 87, 86), (66, 67, 89, 87), (91, 93, 95, 90), (92, 94, 93, 91), (95, 94, 96, 97), (61, 63, 93, 94), (54, 55, 91, 90), (86, 88, 97, 96), (62, 54, 90, 95), (62, 61, 94, 95), (61, 86, 96, 94), (55, 53, 92, 91)])
me_vert_010.use_remesh_preserve_volume = False
me_vert_010.use_remesh_preserve_attributes = False
me_vert_010.use_mirror_vertex_groups = False
me_vert_010.update()
me_vert_009 = bpy.data.meshes.new('Vert.009')
me_vert_009.from_pydata([(0.0, 0.0, 0.0), (0.0, 2.0, 0.0), (-2.0, 2.0, 0.0), (-2.0, 0.0, 0.0), (0.0, 0.0, 0.25), (0.0, 2.0, 0.25), (-2.0, 2.0, 0.25), (-2.0, 0.0, 0.25)], [], [(1, 0, 3, 2), (5, 6, 7, 4), (3, 0, 4, 7), (1, 2, 6, 5), (2, 3, 7, 6), (0, 1, 5, 4)])
me_vert_009.use_remesh_preserve_volume = False
me_vert_009.use_remesh_preserve_attributes = False
me_vert_009.use_mirror_vertex_groups = False
me_vert_009.update()
me_vert_008 = bpy.data.meshes.new('Vert.008')
me_vert_008.from_pydata([(0.0, 0.0, 0.0), (0.0, 2.0, 0.0), (-2.0, 2.0, 0.0), (-2.0, 0.0, 0.0), (0.0, 0.0, 0.25), (0.0, 2.0, 0.25), (-2.0, 2.0, 0.25), (-2.0, 0.0, 0.25)], [], [(1, 0, 3, 2), (5, 6, 7, 4), (3, 0, 4, 7), (1, 2, 6, 5), (2, 3, 7, 6), (0, 1, 5, 4)])
me_vert_008.use_remesh_preserve_volume = False
me_vert_008.use_remesh_preserve_attributes = False
me_vert_008.use_mirror_vertex_groups = False
me_vert_008.update()
me_vert_007 = bpy.data.meshes.new('Vert.007')
me_vert_007.from_pydata([(0.0, 0.0, 0.0), (0.0, 2.0, 0.0), (-2.0, 2.0, 0.0), (-2.0, 0.0, 0.0), (0.0, 0.0, 0.25), (0.0, 2.0, 0.25), (-2.0, 2.0, 0.25), (-2.0, 0.0, 0.25)], [], [(1, 0, 3, 2), (5, 6, 7, 4), (3, 0, 4, 7), (1, 2, 6, 5), (2, 3, 7, 6), (0, 1, 5, 4)])
me_vert_007.use_remesh_preserve_volume = False
me_vert_007.use_remesh_preserve_attributes = False
me_vert_007.use_mirror_vertex_groups = False
me_vert_007.update()
me_vert_006 = bpy.data.meshes.new('Vert.006')
me_vert_006.from_pydata([(0.0, 0.0, 0.0), (0.0, 2.0, 0.0), (-2.0, 2.0, 0.0), (-2.0, 0.0, 0.0), (0.0, 0.0, 0.25), (0.0, 2.0, 0.25), (-2.0, 2.0, 0.25), (-2.0, 0.0, 0.25)], [], [(1, 0, 3, 2), (5, 6, 7, 4), (3, 0, 4, 7), (1, 2, 6, 5), (2, 3, 7, 6), (0, 1, 5, 4)])
me_vert_006.use_remesh_preserve_volume = False
me_vert_006.use_remesh_preserve_attributes = False
me_vert_006.use_mirror_vertex_groups = False
me_vert_006.update()
me_vert_005 = bpy.data.meshes.new('Vert.005')
me_vert_005.from_pydata([(0.0, 0.0, 0.0), (0.0, 2.0, 0.0), (-2.0, 2.0, 0.0), (-2.0, 0.0, 0.0), (0.0, 0.0, 0.25), (0.0, 2.0, 0.25), (-2.0, 2.0, 0.25), (-2.0, 0.0, 0.25)], [], [(1, 0, 3, 2), (5, 6, 7, 4), (3, 0, 4, 7), (1, 2, 6, 5), (2, 3, 7, 6), (0, 1, 5, 4)])
me_vert_005.use_remesh_preserve_volume = False
me_vert_005.use_remesh_preserve_attributes = False
me_vert_005.use_mirror_vertex_groups = False
me_vert_005.update()
me_vert_004 = bpy.data.meshes.new('Vert.004')
me_vert_004.from_pydata([(0.0, 0.0, 0.0), (0.0, 2.0, 0.0), (-2.0, 2.0, 0.0), (-2.0, 0.0, 0.0), (0.0, 0.0, 0.25), (0.0, 2.0, 0.25), (-2.0, 2.0, 0.25), (-2.0, 0.0, 0.25)], [], [(1, 0, 3, 2), (5, 6, 7, 4), (3, 0, 4, 7), (1, 2, 6, 5), (2, 3, 7, 6), (0, 1, 5, 4)])
me_vert_004.use_remesh_preserve_volume = False
me_vert_004.use_remesh_preserve_attributes = False
me_vert_004.use_mirror_vertex_groups = False
me_vert_004.update()
me_vert = bpy.data.meshes.new('Vert')
me_vert.from_pydata([(0.0, 0.0, 0.0), (-2.0, -1.0, 0.0), (0.0, -1.0, 0.0), (0.0, -1.0, 0.0), (-2.0, -1.0, 0.0), (-2.0, -2.0, 0.0), (0.0, -2.0, 0.0), (0.0, -4.0, 0.0), (-3.0, -4.0, 0.0), (-3.0, 0.0, 0.0), (0.0, 0.0, 0.0), (-2.0, -2.0, 0.0), (0.0, -2.0, 0.0), (0.0, -4.0, 0.0), (-3.0, -4.0, 0.0), (-3.0, 0.0, 0.0), (-2.0, -1.0, 0.25), (0.0, -1.0, 0.25), (0.0, 0.0, 0.25), (-2.0, -2.0, 0.25), (0.0, -2.0, 0.25), (0.0, -4.0, 0.25), (-3.0, -4.0, 0.25), (-3.0, 0.0, 0.25)], [], [(4, 5, 6, 7, 8, 9, 0, 2), (1, 3, 17, 16), (8, 7, 13, 14), (6, 5, 11, 12), (0, 9, 15, 10), (2, 0, 10, 3), (9, 8, 14, 15), (7, 6, 12, 13), (5, 4, 1, 11), (4, 2, 3, 1), (16, 17, 18, 23, 22, 21, 20, 19), (12, 11, 19, 20), (14, 13, 21, 22), (10, 15, 23, 18), (3, 10, 18, 17), (13, 12, 20, 21), (15, 14, 22, 23), (11, 1, 16, 19)])
me_vert.use_remesh_preserve_volume = False
me_vert.use_remesh_preserve_attributes = False
me_vert.use_mirror_vertex_groups = False
me_vert.update()
me_vert_003 = bpy.data.meshes.new('Vert.003')
me_vert_003.from_pydata([(0.0, 0.0, 0.0), (0.0, 2.0, 0.0), (-2.0, 2.0, 0.0), (-2.0, 0.0, 0.0), (0.0, 0.0, 0.25), (0.0, 2.0, 0.25), (-2.0, 2.0, 0.25), (-2.0, 0.0, 0.25)], [], [(1, 0, 3, 2), (5, 6, 7, 4), (3, 0, 4, 7), (1, 2, 6, 5), (2, 3, 7, 6), (0, 1, 5, 4)])
me_vert_003.use_remesh_preserve_volume = False
me_vert_003.use_remesh_preserve_attributes = False
me_vert_003.use_mirror_vertex_groups = False
me_vert_003.update()
me_vert_002 = bpy.data.meshes.new('Vert.002')
me_vert_002.from_pydata([(0.0, 0.0, 0.0), (0.0, 2.0, 0.0), (-2.0, 2.0, 0.0), (-2.0, 0.0, 0.0), (0.0, 0.0, 0.25), (0.0, 2.0, 0.25), (-2.0, 2.0, 0.25), (-2.0, 0.0, 0.25)], [], [(1, 0, 3, 2), (5, 6, 7, 4), (3, 0, 4, 7), (1, 2, 6, 5), (2, 3, 7, 6), (0, 1, 5, 4)])
me_vert_002.use_remesh_preserve_volume = False
me_vert_002.use_remesh_preserve_attributes = False
me_vert_002.use_mirror_vertex_groups = False
me_vert_002.update()
me_vert_001 = bpy.data.meshes.new('Vert.001')
me_vert_001.from_pydata([(0.0, 0.0, 0.0), (0.0, -4.0, 0.0), (-3.0, -4.0, 0.0), (-3.0, 0.0, 0.0), (0.0, -1.0, 0.0), (0.0, -2.0, 0.0), (0.0, -3.0, 0.0), (-3.0, -3.0, 0.0), (-3.0, -2.0, 0.0), (-3.0, -1.0, 0.0), (-0.75, -4.0, 0.0), (-1.5, -4.0, 0.0), (-2.25, -4.0, 0.0), (-2.25, 0.0, 0.0), (-1.5, 0.0, 0.0), (-0.75, 0.0, 0.0), (-0.75, -1.0, 0.0), (-0.75, -2.0, 0.0), (-0.75, -3.0, 0.0), (-1.5, -1.0, 0.0), (0.0, -3.0, 0.25), (-1.5, -3.0, 0.0), (-2.25, -1.0, 0.0), (-2.25, -2.0, 0.0), (-2.25, -3.0, 0.0), (0.0, -4.0, 0.25), (-3.0, -1.0, 0.25), (-3.0, 0.0, 0.25), (-2.25, -4.0, 0.25), (-3.0, -4.0, 0.25), (-0.75, 0.0, 0.25), (0.0, 0.0, 0.25), (0.0, -1.0, 0.25), (0.0, -2.0, 0.25), (-3.0, -3.0, 0.25), (-3.0, -2.0, 0.25), (-0.75, -4.0, 0.25), (-1.5, -4.0, 0.25), (-2.25, 0.0, 0.25), (-1.5, 0.0, 0.25), (-0.75, -3.0, 0.25), (-0.75, -1.0, 0.25), (-0.75, -2.0, 0.25), (-1.5, -3.0, 0.25), (-1.5, -1.0, 0.25), (-2.25, -3.0, 0.25), (-2.25, -1.0, 0.25), (-2.25, -2.0, 0.25), (-0.6451, -3.14, 0.25), (-0.6451, -0.8601, 0.25), (-0.6451, -2.0, 0.25), (-1.5, -3.14, 0.25), (-1.5, -0.8601, 0.25), (-2.355, -3.14, 0.25), (-2.355, -0.8601, 0.25), (-2.355, -2.0, 0.25), (-0.6451, -3.14, 0.3), (-0.6451, -0.8601, 0.3), (-0.6451, -2.0, 0.3), (-1.5, -3.14, 0.3), (-1.5, -0.8601, 0.3), (-2.355, -3.14, 0.3), (-2.355, -0.8601, 0.3), (-2.355, -2.0, 0.3), (-0.75, -3.0, 0.3), (-0.75, -1.0, 0.3), (-2.25, -3.0, 0.3), (-2.25, -1.0, 0.3), (-0.8, -1.0, 0.0), (-0.8, -2.0, 0.0), (-0.8, -3.0, 0.0), (-0.8, -1.0, 0.25), (-0.8, -2.0, 0.25), (-0.8, -3.0, 0.25), (-0.75, -1.0, 0.35), (-0.75, -2.0, 0.35), (-0.75, -3.0, 0.35), (-0.8, -2.0, 0.35), (-0.8, -1.0, 0.35), (-0.8, -3.0, 0.35), (-0.75, -1.0, -0.1), (-0.75, -2.0, -0.1), (-0.75, -3.0, -0.1), (-0.8, -1.0, -0.1), (-0.8, -2.0, -0.1), (-0.8, -3.0, -0.1), (-2.355, -3.14, 0.45), (-2.25, -3.0, 0.45), (-2.355, -0.8601, 0.45), (-2.25, -1.0, 0.45), (-2.455, -0.8601, 0.25), (-2.455, -2.0, 0.25), (-2.455, -3.14, 0.25), (-2.455, -2.0, 0.3), (-2.455, -3.14, 0.3), (-2.455, -0.8601, 0.3), (-2.455, -3.14, 0.45), (-2.455, -0.8601, 0.45)], [(47, 55), (51, 43), (50, 42), (44, 52)], [(24, 12, 2, 7), (6, 1, 10, 18), (18, 10, 11, 21), (21, 11, 12, 24), (0, 4, 16, 15), (4, 5, 17, 16), (5, 6, 18, 17), (15, 16, 19, 14), (43, 45, 28, 37), (40, 43, 37, 36), (14, 19, 22, 13), (20, 40, 36, 25), (45, 34, 29, 28), (13, 22, 9, 3), (22, 23, 8, 9), (23, 24, 7, 8), (31, 30, 41, 32), (32, 41, 42, 33), (33, 42, 40, 20), (30, 39, 44, 41), (39, 38, 46, 44), (38, 27, 26, 46), (46, 26, 35, 47), (47, 35, 34, 45), (19, 16, 41, 44), (9, 8, 35, 26), (2, 12, 28, 29), (10, 1, 25, 36), (0, 15, 30, 31), (18, 40, 73, 70), (18, 21, 43, 40), (11, 10, 36, 37), (23, 22, 46, 47), (4, 0, 31, 32), (40, 42, 75, 76), (22, 19, 44, 46), (12, 11, 37, 28), (24, 23, 47, 45), (5, 4, 32, 33), (13, 3, 27, 38), (6, 5, 33, 20), (21, 24, 45, 43), (14, 13, 38, 39), (7, 2, 29, 34), (1, 6, 20, 25), (15, 14, 39, 30), (8, 7, 34, 35), (3, 9, 26, 27), (63, 62, 95, 93), (50, 49, 57, 58), (52, 54, 62, 60), (49, 52, 60, 57), (53, 61, 94, 92), (48, 50, 58, 56), (51, 59, 61, 53), (48, 56, 59, 51), (45, 46, 67, 66), (66, 64, 40, 45), (64, 65, 41, 40), (67, 46, 41, 65), (88, 62, 95, 97), (65, 57, 62, 67), (57, 65, 64, 56), (61, 56, 64, 66), (68, 69, 72, 71), (69, 70, 73, 72), (68, 16, 80, 83), (72, 73, 79, 77), (70, 69, 84, 85), (41, 16, 68, 71), (76, 75, 77, 79), (75, 74, 78, 77), (71, 72, 77, 78), (41, 71, 78, 74), (42, 41, 74, 75), (73, 40, 76, 79), (80, 81, 84, 83), (81, 82, 85, 84), (18, 70, 85, 82), (16, 17, 81, 80), (69, 68, 83, 84), (17, 18, 82, 81), (88, 86, 87, 89), (67, 62, 88, 89), (61, 66, 87, 86), (66, 67, 89, 87), (91, 93, 95, 90), (92, 94, 93, 91), (95, 94, 96, 97), (61, 63, 93, 94), (54, 55, 91, 90), (86, 88, 97, 96), (62, 54, 90, 95), (62, 61, 94, 95), (61, 86, 96, 94), (55, 53, 92, 91)])
me_vert_001.use_remesh_preserve_volume = False
me_vert_001.use_remesh_preserve_attributes = False
me_vert_001.use_mirror_vertex_groups = False
me_vert_001.update()

# ---- objects
ob_empty = bpy.data.objects.new('Empty', None)
ob_cube_010 = bpy.data.objects.new('Cube.010', me_cube_012)
ob_cube_009 = bpy.data.objects.new('Cube.009', me_cube_011)
ob_cube_007 = bpy.data.objects.new('Cube.007', me_cube_008)
ob_cube_006 = bpy.data.objects.new('Cube.006', me_cube_007)
ob_cube_005 = bpy.data.objects.new('Cube.005', me_cube_006)
ob_cube_004 = bpy.data.objects.new('Cube.004', me_cube_005)
ob_cube_003 = bpy.data.objects.new('Cube.003', me_cube_004)
ob_cube_002 = bpy.data.objects.new('Cube.002', me_cube_003)
ob_cube_001 = bpy.data.objects.new('Cube.001', me_cube_002)
ob_cube = bpy.data.objects.new('Cube', me_cube_001)
ob_cube_008 = bpy.data.objects.new('Cube.008', me_cube_009)
ob_sm_wall_windowdetail_4x3x0_003 = bpy.data.objects.new('SM_Wall_WindowDetail_4x3x0.003', me_vert_013)
ob_sm_wall_windowdetail_4x3x0_002 = bpy.data.objects.new('SM_Wall_WindowDetail_4x3x0.002', me_vert_012)
ob_sm_wall_windowdetail_4x3x0_001 = bpy.data.objects.new('SM_Wall_WindowDetail_4x3x0.001', me_vert_011)
ob_sm_wall_windowdetail_4x3x0_000 = bpy.data.objects.new('SM_Wall_WindowDetail_4x3x0.000', me_vert_010)
ob_sm_eq_square_2x2x0_006 = bpy.data.objects.new('SM_EQ_Square_2x2x0.006', me_vert_009)
ob_sm_eq_square_2x2x0_005 = bpy.data.objects.new('SM_EQ_Square_2x2x0.005', me_vert_008)
ob_sm_eq_square_2x2x0_004 = bpy.data.objects.new('SM_EQ_Square_2x2x0.004', me_vert_007)
ob_sm_eq_square_2x2x0_003 = bpy.data.objects.new('SM_EQ_Square_2x2x0.003', me_vert_006)
ob_sm_eq_square_2x2x0_002 = bpy.data.objects.new('SM_EQ_Square_2x2x0.002', me_vert_005)
ob_sm_eq_square_2x2x0_001 = bpy.data.objects.new('SM_EQ_Square_2x2x0.001', me_vert_004)
ob_sm_door_wall_4x3x0_25 = bpy.data.objects.new('SM_Door_Wall_4x3x0.25', me_vert)
ob_sm_eq_square_2x2x0_000 = bpy.data.objects.new('SM_EQ_Square_2x2x0.000', me_vert_003)
ob_sm_eq_square_2x2x0_25 = bpy.data.objects.new('SM_EQ_Square_2x2x0.25', me_vert_002)
ob_sm_wall_windowdetail_4x3x0_25 = bpy.data.objects.new('SM_Wall_WindowDetail_4x3x0.25', me_vert_001)

# ---- transforms, parenting, visibility, modifiers, constraints
ob_empty.location = (-1.0, 4.0, 0.0)
ob_empty.empty_image_offset = (0.0, 0.0)
ob_empty.lineart.crease_threshold = 0.0
ob_cube_010.parent = ob_empty
ob_cube_010.matrix_parent_inverse = Matrix(((1.0, 0.0, 0.0, 1.0), (0.0, 1.0, 0.0, -5.0), (0.0, 0.0, 1.0, -0.0), (0.0, 0.0, 0.0, 1.0)))
ob_cube_010.location = (-4.0, 1.0, 0.0)
ob_cube_010.rotation_euler = (1.571, 1.571, 0.0)
ob_cube_010.lineart.crease_threshold = 0.0
ob_cube_009.parent = ob_empty
ob_cube_009.matrix_parent_inverse = Matrix(((1.0, 0.0, 0.0, 1.0), (0.0, 1.0, 0.0, -5.0), (0.0, 0.0, 1.0, -0.0), (0.0, 0.0, 0.0, 1.0)))
ob_cube_009.location = (-8.0, 1.0, 0.0)
ob_cube_009.rotation_euler = (1.571, 1.571, 0.0)
ob_cube_009.lineart.crease_threshold = 0.0
ob_cube_007.parent = ob_empty
ob_cube_007.matrix_parent_inverse = Matrix(((1.0, 0.0, 0.0, 1.0), (0.0, 1.0, 0.0, -5.0), (0.0, 0.0, 1.0, -0.0), (0.0, 0.0, 0.0, 1.0)))
ob_cube_007.location = (-8.0, 5.0, 0.0)
ob_cube_007.rotation_euler = (3.142, -4.371e-08, 1.571)
ob_cube_007.lineart.crease_threshold = 0.0
ob_cube_006.parent = ob_empty
ob_cube_006.matrix_parent_inverse = Matrix(((1.0, 0.0, 0.0, 1.0), (0.0, 1.0, 0.0, -5.0), (0.0, 0.0, 1.0, -0.0), (0.0, 0.0, 0.0, 1.0)))
ob_cube_006.location = (-8.0, 1.0, 0.0)
ob_cube_006.rotation_euler = (-0.0, 3.142, -0.0)
ob_cube_006.lineart.crease_threshold = 0.0
ob_cube_005.parent = ob_empty
ob_cube_005.matrix_parent_inverse = Matrix(((1.0, 0.0, 0.0, 1.0), (0.0, 1.0, 0.0, -5.0), (0.0, 0.0, 1.0, -0.0), (0.0, 0.0, 0.0, 1.0)))
ob_cube_005.location = (0.0, 1.0, 0.0)
ob_cube_005.rotation_euler = (-0.0, 1.571, 0.0)
ob_cube_005.lineart.crease_threshold = 0.0
ob_cube_004.parent = ob_empty
ob_cube_004.matrix_parent_inverse = Matrix(((1.0, 0.0, 0.0, 1.0), (0.0, 1.0, 0.0, -5.0), (0.0, 0.0, 1.0, -0.0), (0.0, 0.0, 0.0, 1.0)))
ob_cube_004.location = (-8.0, 1.0, 0.0)
ob_cube_004.rotation_euler = (0.0, -0.0, 3.142)
ob_cube_004.lineart.crease_threshold = 0.0
ob_cube_003.parent = ob_empty
ob_cube_003.matrix_parent_inverse = Matrix(((1.0, 0.0, 0.0, 1.0), (0.0, 1.0, 0.0, -5.0), (0.0, 0.0, 1.0, -0.0), (0.0, 0.0, 0.0, 1.0)))
ob_cube_003.location = (-8.0, 5.0, 0.0)
ob_cube_003.rotation_euler = (0.0, -0.0, 1.571)
ob_cube_003.lineart.crease_threshold = 0.0
ob_cube_002.parent = ob_empty
ob_cube_002.matrix_parent_inverse = Matrix(((1.0, 0.0, 0.0, 1.0), (0.0, 1.0, 0.0, -5.0), (0.0, 0.0, 1.0, -0.0), (0.0, 0.0, 0.0, 1.0)))
ob_cube_002.location = (0.0, 5.0, 0.0)
ob_cube_002.lineart.crease_threshold = 0.0
ob_cube_001.parent = ob_empty
ob_cube_001.matrix_parent_inverse = Matrix(((1.0, 0.0, 0.0, 1.0), (0.0, 1.0, 0.0, -5.0), (0.0, 0.0, 1.0, -0.0), (0.0, 0.0, 0.0, 1.0)))
ob_cube_001.location = (0.0, 1.0, 0.0)
ob_cube_001.rotation_euler = (0.0, -0.0, -1.571)
ob_cube_001.lineart.crease_threshold = 0.0
ob_cube.parent = ob_empty
ob_cube.matrix_parent_inverse = Matrix(((1.0, 0.0, 0.0, 1.0), (0.0, 1.0, 0.0, -5.0), (0.0, 0.0, 1.0, -0.0), (0.0, 0.0, 0.0, 1.0)))
ob_cube.location = (0.0, 1.0, 0.0)
ob_cube.rotation_euler = (0.0, -0.0, -1.571)
ob_cube.lineart.crease_threshold = 0.0
ob_cube_008.parent = ob_empty
ob_cube_008.matrix_parent_inverse = Matrix(((1.0, 0.0, 0.0, 1.0), (0.0, 1.0, 0.0, -5.0), (0.0, 0.0, 1.0, -0.0), (0.0, 0.0, 0.0, 1.0)))
ob_cube_008.location = (-4.0, 5.0, 0.0)
ob_cube_008.rotation_euler = (3.142, -4.371e-08, 1.571)
ob_cube_008.lineart.crease_threshold = 0.0
ob_sm_wall_windowdetail_4x3x0_003.parent = ob_empty
ob_sm_wall_windowdetail_4x3x0_003.location = (-7.0, -4.0, -1.154e-21)
ob_sm_wall_windowdetail_4x3x0_003.rotation_euler = (-3.142, 1.571, 0.0)
ob_sm_wall_windowdetail_4x3x0_003.lineart.crease_threshold = 0.0
ob_sm_wall_windowdetail_4x3x0_002.parent = ob_empty
ob_sm_wall_windowdetail_4x3x0_002.location = (-7.0, -1.748e-07, -1.154e-21)
ob_sm_wall_windowdetail_4x3x0_002.rotation_euler = (-1.571, 1.571, 0.0)
ob_sm_wall_windowdetail_4x3x0_002.lineart.crease_threshold = 0.0
ob_sm_wall_windowdetail_4x3x0_001.parent = ob_empty
ob_sm_wall_windowdetail_4x3x0_001.location = (-3.0, 1.748e-07, -5.77e-22)
ob_sm_wall_windowdetail_4x3x0_001.rotation_euler = (-1.571, 1.571, 0.0)
ob_sm_wall_windowdetail_4x3x0_001.lineart.crease_threshold = 0.0
ob_sm_wall_windowdetail_4x3x0_000.parent = ob_empty
ob_sm_wall_windowdetail_4x3x0_000.location = (-3.0, -4.0, -5.77e-22)
ob_sm_wall_windowdetail_4x3x0_000.rotation_euler = (1.571, 1.571, 0.0)
ob_sm_wall_windowdetail_4x3x0_000.lineart.crease_threshold = 0.0
ob_sm_eq_square_2x2x0_006.parent = ob_empty
ob_sm_eq_square_2x2x0_006.location = (-3.0, -4.0, -0.25)
ob_sm_eq_square_2x2x0_006.lineart.crease_threshold = 0.0
ob_sm_eq_square_2x2x0_005.parent = ob_empty
ob_sm_eq_square_2x2x0_005.location = (-3.0, -2.0, -0.25)
ob_sm_eq_square_2x2x0_005.lineart.crease_threshold = 0.0
ob_sm_eq_square_2x2x0_004.parent = ob_empty
ob_sm_eq_square_2x2x0_004.location = (-5.0, -2.0, -0.25)
ob_sm_eq_square_2x2x0_004.lineart.crease_threshold = 0.0
ob_sm_eq_square_2x2x0_003.parent = ob_empty
ob_sm_eq_square_2x2x0_003.location = (-5.0, -4.0, -0.25)
ob_sm_eq_square_2x2x0_003.lineart.crease_threshold = 0.0
ob_sm_eq_square_2x2x0_002.parent = ob_empty
ob_sm_eq_square_2x2x0_002.location = (-1.0, -4.0, -0.25)
ob_sm_eq_square_2x2x0_002.lineart.crease_threshold = 0.0
ob_sm_eq_square_2x2x0_001.parent = ob_empty
ob_sm_eq_square_2x2x0_001.location = (-1.0, -2.0, -0.25)
ob_sm_eq_square_2x2x0_001.lineart.crease_threshold = 0.0
ob_sm_door_wall_4x3x0_25.parent = ob_empty
ob_sm_door_wall_4x3x0_25.location = (1.0, 0.0, 0.0)
ob_sm_door_wall_4x3x0_25.rotation_euler = (-0.0, 1.571, 0.0)
ob_sm_door_wall_4x3x0_25.lineart.crease_threshold = 0.0
ob_sm_eq_square_2x2x0_000.parent = ob_empty
ob_sm_eq_square_2x2x0_000.location = (1.0, -2.0, -0.25)
ob_sm_eq_square_2x2x0_000.lineart.crease_threshold = 0.0
ob_sm_eq_square_2x2x0_25.parent = ob_empty
ob_sm_eq_square_2x2x0_25.location = (1.0, -4.0, -0.25)
ob_sm_eq_square_2x2x0_25.lineart.crease_threshold = 0.0
ob_sm_wall_windowdetail_4x3x0_25.parent = ob_empty
ob_sm_wall_windowdetail_4x3x0_25.location = (1.0, -4.0, 0.0)
ob_sm_wall_windowdetail_4x3x0_25.rotation_euler = (1.571, 1.571, 0.0)
ob_sm_wall_windowdetail_4x3x0_25.lineart.crease_threshold = 0.0

# ---- collection membership
col_collection_1.objects.link(ob_empty)
col_collection_1.objects.link(ob_cube_010)
col_collection_1.objects.link(ob_cube_009)
col_collection_1.objects.link(ob_cube_007)
col_collection_1.objects.link(ob_cube_006)
col_collection_1.objects.link(ob_cube_005)
col_collection_1.objects.link(ob_cube_004)
col_collection_1.objects.link(ob_cube_003)
col_collection_1.objects.link(ob_cube_002)
col_collection_1.objects.link(ob_cube_001)
col_collection_1.objects.link(ob_cube)
col_collection_1.objects.link(ob_cube_008)
col_collection_1.objects.link(ob_sm_wall_windowdetail_4x3x0_003)
col_collection_1.objects.link(ob_sm_wall_windowdetail_4x3x0_002)
col_collection_1.objects.link(ob_sm_wall_windowdetail_4x3x0_001)
col_collection_1.objects.link(ob_sm_wall_windowdetail_4x3x0_000)
col_collection_1.objects.link(ob_sm_eq_square_2x2x0_006)
col_collection_1.objects.link(ob_sm_eq_square_2x2x0_005)
col_collection_1.objects.link(ob_sm_eq_square_2x2x0_004)
col_collection_1.objects.link(ob_sm_eq_square_2x2x0_003)
col_collection_1.objects.link(ob_sm_eq_square_2x2x0_002)
col_collection_1.objects.link(ob_sm_eq_square_2x2x0_001)
col_collection_1.objects.link(ob_sm_door_wall_4x3x0_25)
col_collection_1.objects.link(ob_sm_eq_square_2x2x0_000)
col_collection_1.objects.link(ob_sm_eq_square_2x2x0_25)
col_collection_1.objects.link(ob_sm_wall_windowdetail_4x3x0_25)

# ---- scene / render settings (as saved in the file)
scene.frame_start = 1; scene.frame_end = 250; scene.frame_set(1)
scene.render.engine = 'CYCLES'
scene.render.resolution_percentage = 50
scene.render.dither_intensity = 0.0
scene.cycles.use_denoising = False
scene.cycles.samples = 128
scene.cycles.sampling_pattern = 'TABULATED_SOBOL'
scene.cycles.light_sampling_threshold = 0.0
scene.cycles.use_adaptive_sampling = False
scene.cycles.use_light_tree = False
scene.cycles.blur_glossy = 0.0
scene.cycles.sample_clamp_indirect = 0.0
scene.view_settings.view_transform = 'Standard'
bpy.context.view_layer.update()

# ---- added for rendering (the .blend has no active camera and no usable light): camera, sun
cam_auto = bpy.data.cameras.new('AutoCamera')
cam_auto.lens = 50.0
cam_auto.sensor_width = 36.0
cam_auto.clip_end = 1000.0
ob_auto_camera = bpy.data.objects.new('AutoCamera', cam_auto)
scene.collection.objects.link(ob_auto_camera)
ob_auto_camera.location = (5.61541, -9.65849, 9.14733)
ob_auto_camera.rotation_euler = (1.09748, -7.21219e-08, 0.694738)
scene.camera = ob_auto_camera
light_auto_sun = bpy.data.lights.new('AutoSun', 'SUN')
light_auto_sun.energy = 3.0
light_auto_sun.angle = 0.0523599
ob_auto_sun = bpy.data.objects.new('AutoSun', light_auto_sun)
scene.collection.objects.link(ob_auto_sun)
ob_auto_sun.rotation_euler = (0.872665, 0.174533, 0.523599)
bpy.context.view_layer.update()
